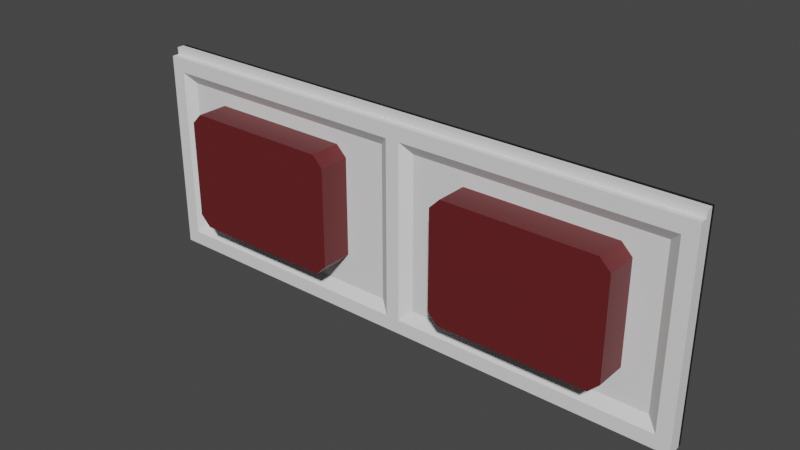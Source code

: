 # Source: Large_Wall_Window.blend  (saved by Blender 3.6.13; exported with 4.5.12 LTS)
import bpy
from mathutils import Matrix  # noqa: F401  (used for matrix-valued properties, if any)

bpy.ops.wm.read_factory_settings(use_empty=True)
scene = bpy.context.scene
scene.name = 'Scene'

# ---- collections
col_collection = bpy.data.collections.new('Collection'); scene.collection.children.link(col_collection)

# ---- materials (node trees are filled in below, after node groups)
mat_red = bpy.data.materials.new('Red')
mat_red.use_transparent_shadow = False
mat_glass_window_001 = bpy.data.materials.new('Glass Window.001')
mat_glass_window_001.use_transparent_shadow = False
mat_material_004 = bpy.data.materials.new('Material.004')
mat_material_004.use_transparent_shadow = False

# ---- node groups
ng_auto_smooth = bpy.data.node_groups.new('Auto Smooth', 'GeometryNodeTree')
_s = ng_auto_smooth.interface.new_socket(name='Geometry', in_out='OUTPUT', socket_type='NodeSocketGeometry')
_s = ng_auto_smooth.interface.new_socket(name='Geometry', in_out='INPUT', socket_type='NodeSocketGeometry')
_s = ng_auto_smooth.interface.new_socket(name='Angle', in_out='INPUT', socket_type='NodeSocketFloat')
_s.subtype = 'ANGLE'
_s.min_value = 0.0
_s.max_value = 3.142
ng_auto_smooth.is_modifier = True
_N = ng_auto_smooth.nodes; _L = ng_auto_smooth.links
n0 = _N.new('NodeGroupOutput'); n0.name = 'Group Output'; n0.location = (480, -100)
n1 = _N.new('NodeGroupInput'); n1.name = 'Group Input'; n1.location = (-420, -300)
n2 = _N.new('NodeGroupInput'); n2.name = 'Group Input.001'; n2.location = (-60, -100)
n3 = _N.new('GeometryNodeSetShadeSmooth'); n3.name = 'Set Shade Smooth'; n3.location = (120, -100)
n3.domain = 'EDGE'
n4 = _N.new('GeometryNodeSetShadeSmooth'); n4.name = 'Set Shade Smooth.001'; n4.location = (300, -100)
n5 = _N.new('GeometryNodeInputMeshEdgeAngle'); n5.name = 'Edge Angle'; n5.location = (-420, -220)
n6 = _N.new('GeometryNodeInputEdgeSmooth'); n6.name = 'Is Edge Smooth'; n6.location = (-60, -160)
n7 = _N.new('GeometryNodeInputShadeSmooth'); n7.name = 'Is Face Smooth'; n7.location = (-240, -340)
n8 = _N.new('FunctionNodeBooleanMath'); n8.name = 'Boolean Math'; n8.location = (-60, -220)
n9 = _N.new('FunctionNodeCompare'); n9.name = 'Compare'; n9.location = (-240, -180)
n9.operation = 'LESS_EQUAL'
_L.new(n5.outputs[0], n9.inputs[0])
_L.new(n4.outputs[0], n0.inputs[0])
_L.new(n1.outputs[1], n9.inputs[1])
_L.new(n9.outputs[0], n8.inputs[0])
_L.new(n7.outputs[0], n8.inputs[1])
_L.new(n2.outputs[0], n3.inputs[0])
_L.new(n6.outputs[0], n3.inputs[1])
_L.new(n3.outputs[0], n4.inputs[0])
_L.new(n8.outputs[0], n3.inputs[2])
n0.is_active_output = True

# ---- material node trees
mat_red.use_nodes = True; mat_red.node_tree.nodes.clear()
_N = mat_red.node_tree.nodes; _L = mat_red.node_tree.links
n0 = _N.new('ShaderNodeBsdfPrincipled'); n0.name = 'Principled BSDF'; n0.location = (10, 300)
n0.distribution = 'GGX'
n0.subsurface_method = 'RANDOM_WALK_SKIN'
n0.inputs[0].default_value = (0.1282, 0.01428, 0.01618, 1.0)
n0.inputs[3].default_value = 1.45
n0.inputs[27].default_value = (0.0, 0.0, 0.0, 1.0)
n0.inputs[28].default_value = 1.0
n1 = _N.new('ShaderNodeOutputMaterial'); n1.name = 'Material Output'; n1.location = (300, 300)
_L.new(n0.outputs[0], n1.inputs[0])
n1.is_active_output = True
mat_glass_window_001.use_nodes = True; mat_glass_window_001.node_tree.nodes.clear()
_N = mat_glass_window_001.node_tree.nodes; _L = mat_glass_window_001.node_tree.links
n0 = _N.new('ShaderNodeOutputMaterial'); n0.name = 'Material Output'; n0.location = (300, 300)
n1 = _N.new('ShaderNodeBsdfGlass'); n1.name = 'Glass BSDF'; n1.location = (10, 300)
n1.distribution = 'BECKMANN'
n1.inputs[0].default_value = (0.7558, 0.8356, 1.0, 1.0)
n1.inputs[2].default_value = 1.4
n2 = _N.new('ShaderNodeTexNoise'); n2.name = 'Noise Texture'; n2.location = (-608, 350)
n2.inputs[2].default_value = 0.2
n2.inputs[3].default_value = 5.0
n2.inputs[4].default_value = 1.0
n3 = _N.new('ShaderNodeValToRGB'); n3.name = 'Color Ramp'; n3.location = (-344, 340)
while len(n3.color_ramp.elements) > 1: n3.color_ramp.elements.remove(n3.color_ramp.elements[-1])
n3.color_ramp.elements[0].position = 0.4834; n3.color_ramp.elements[0].color = (0.0, 0.0, 0.0, 1.0)
_e = n3.color_ramp.elements.new(0.577); _e.color = (0.1114, 0.1114, 0.1114, 1.0)
_L.new(n1.outputs[0], n0.inputs[0])
_L.new(n2.outputs[0], n3.inputs[0])
_L.new(n3.outputs[0], n1.inputs[1])
n0.is_active_output = True
mat_material_004.use_nodes = True; mat_material_004.node_tree.nodes.clear()
_N = mat_material_004.node_tree.nodes; _L = mat_material_004.node_tree.links
n0 = _N.new('ShaderNodeBsdfPrincipled'); n0.name = 'Principled BSDF'; n0.location = (10, 300)
n0.distribution = 'GGX'
n0.subsurface_method = 'RANDOM_WALK_SKIN'
n0.inputs[0].default_value = (0.01002, 0.009328, 0.008941, 1.0)
n0.inputs[3].default_value = 1.45
n0.inputs[27].default_value = (0.0, 0.0, 0.0, 1.0)
n0.inputs[28].default_value = 1.0
n1 = _N.new('ShaderNodeOutputMaterial'); n1.name = 'Material Output'; n1.location = (300, 300)
_L.new(n0.outputs[0], n1.inputs[0])
n1.is_active_output = True

# ---- world
world_world = bpy.data.worlds.new('World'); scene.world = world_world
world_world.use_nodes = True; world_world.node_tree.nodes.clear()
_N = world_world.node_tree.nodes; _L = world_world.node_tree.links
n0 = _N.new('ShaderNodeOutputWorld'); n0.name = 'World Output'; n0.location = (300, 300)
n1 = _N.new('ShaderNodeBackground'); n1.name = 'Background'; n1.location = (10, 300)
n1.inputs[0].default_value = (0.05088, 0.05088, 0.05088, 1.0)
_L.new(n1.outputs[0], n0.inputs[0])
n0.is_active_output = True
world_world.color = (0.05088, 0.05088, 0.05088)
world_world.use_sun_shadow = False
world_world.sun_shadow_jitter_overblur = 0.0

# ---- meshes
me_cube_016 = bpy.data.meshes.new('Cube.016')
me_cube_016.from_pydata([(-6.5, 7.9, 1.6), (-6.2, 7.9, 1.3), (-6.2, 7.9, 4.7), (-6.5, 7.9, 4.4), (-6.2, 9.9, 1.3), (-6.5, 9.9, 1.6), (-6.5, 9.9, 4.4), (-6.2, 9.9, 4.7), (-2.0, 7.9, 1.3), (-1.7, 7.9, 1.6), (-1.7, 7.9, 4.4), (-2.0, 7.9, 4.7), (-1.7, 9.9, 1.6), (-2.0, 9.9, 1.3), (-2.0, 9.9, 4.7), (-1.7, 9.9, 4.4)], [], [(8, 9, 10, 11, 2, 3, 0, 1), (12, 15, 10, 9), (14, 7, 2, 11), (0, 3, 6, 5), (4, 5, 6, 7, 14, 15, 12, 13), (4, 1, 0, 5), (2, 7, 6, 3), (8, 13, 12, 9), (14, 11, 10, 15), (4, 13, 8, 1)])
_uv = me_cube_016.uv_layers.new(name='UVMap')
_uv.uv.foreach_set('vector', [0.375, 0.7656, 0.3971, 0.75, 0.6029, 0.75, 0.625, 0.7656, 0.625, 0.9844, 0.6029, 1.0, 0.3971, 1.0, 0.375, 0.9844, 0.3971, 0.5, 0.6029, 0.5, 0.6029, 0.75, 0.3971, 0.75, 0.6406, 0.5, 0.8594, 0.5, 0.8594, 0.75, 0.6406, 0.75, 0.3971, 0.0, 0.6029, 0.0, 0.6029, 0.25, 0.3971, 0.25, 0.375, 0.2656, 0.3971, 0.25, 0.6029, 0.25, 0.625, 0.2656, 0.625, 0.4844, 0.6029, 0.5, 0.3971, 0.5, 0.375, 0.4844, 0.1406, 0.5, 0.1406, 0.75, 0.125, 0.75, 0.125, 0.5, 0.625, 0.0, 0.625, 0.25, 0.6029, 0.25, 0.6029, 0.0, 0.3594, 0.75, 0.3594, 0.5, 0.3971, 0.5, 0.3971, 0.75, 0.6406, 0.5, 0.6406, 0.75, 0.6029, 0.75, 0.6029, 0.5, 0.1406, 0.5, 0.3594, 0.5, 0.3594, 0.75, 0.1406, 0.75])
me_cube_016.materials.append(mat_red)
me_cube_016.update()
me_cube_018 = bpy.data.meshes.new('Cube.018')
me_cube_018.from_pydata([(4.7, 8.8, 6.2), (4.5, 8.8, 6.2), (4.5, 8.8, 2.0), (4.7, 8.8, 2.0), (1.3, 8.8, 2.0), (1.5, 8.8, 2.0), (1.3, 8.8, 6.2), (1.5, 8.8, 6.2), (4.5, 9.1, 6.2), (4.7, 9.1, 6.2), (4.7, 9.1, 2.0), (4.5, 9.1, 2.0), (1.5, 9.1, 2.0), (1.3, 9.1, 2.0), (1.3, 9.1, 6.2), (1.5, 9.1, 6.2), (1.6, 8.8, 6.5), (4.4, 8.8, 6.5), (1.6, 8.8, 6.3), (4.4, 8.8, 6.3), (4.4, 8.8, 1.7), (1.6, 8.8, 1.7), (4.4, 8.8, 1.9), (1.6, 8.8, 1.9), (4.4, 9.1, 6.5), (1.6, 9.1, 6.5), (1.6, 9.1, 6.3), (4.4, 9.1, 6.3), (4.4, 9.1, 1.7), (1.6, 9.1, 1.7), (4.4, 9.1, 1.9), (1.6, 9.1, 1.9)], [], [(15, 7, 5, 12), (6, 4, 5, 7), (3, 0, 1, 2), (7, 15, 14, 6), (2, 11, 10, 3), (9, 0, 3, 10), (9, 8, 1, 0), (4, 6, 14, 13), (4, 13, 12, 5), (2, 1, 8, 11), (15, 12, 13, 14), (11, 8, 9, 10), (17, 24, 25, 16), (16, 25, 26, 18), (21, 29, 28, 20), (18, 19, 17, 16), (22, 30, 31, 23), (23, 31, 29, 21), (21, 20, 22, 23), (20, 28, 30, 22), (18, 26, 27, 19), (1, 19, 27, 8), (17, 19, 27, 24), (25, 24, 27, 26), (31, 30, 28, 29), (0, 17, 24, 9), (22, 2, 3, 20), (27, 8, 9, 24), (17, 0, 1, 19), (10, 28, 30, 11), (20, 3, 10, 28), (21, 4, 5, 23), (12, 31, 29, 13), (29, 13, 4, 21), (23, 5, 12, 31), (26, 15, 7, 18), (18, 7, 6, 16), (16, 6, 14, 25), (25, 14, 15, 26), (30, 11, 2, 22)])
_uv = me_cube_018.uv_layers.new(name='UVMap')
_uv.uv.foreach_set('vector', [0.625, 0.5, 0.625, 0.75, 0.375, 0.75, 0.375, 0.5, 0.625, 1.0, 0.375, 1.0, 0.375, 0.75, 0.625, 0.75, 0.375, 0.75, 0.625, 0.75, 0.625, 1.0, 0.375, 1.0, 0.625, 0.75, 0.625, 0.5, 0.625, 0.25, 0.625, 1.0, 0.375, 1.0, 0.375, 0.25, 0.375, 0.5, 0.375, 0.75, 0.625, 0.5, 0.625, 0.75, 0.375, 0.75, 0.375, 0.5, 0.625, 0.5, 0.625, 0.25, 0.625, 1.0, 0.625, 0.75, 0.375, 0.0, 0.625, 0.0, 0.625, 0.25, 0.375, 0.25, 0.375, 1.0, 0.375, 0.25, 0.375, 0.5, 0.375, 0.75, 0.375, 0.0, 0.625, 0.0, 0.625, 0.25, 0.375, 0.25, 0.625, 0.5, 0.375, 0.5, 0.375, 0.25, 0.625, 0.25, 0.375, 0.25, 0.625, 0.25, 0.625, 0.5, 0.375, 0.5, 0.625, 0.0, 0.625, 0.25, 0.375, 0.25, 0.375, 0.0, 0.375, 1.0, 0.375, 0.25, 0.375, 0.5, 0.375, 0.75, 0.375, 0.75, 0.375, 0.5, 0.625, 0.5, 0.625, 0.75, 0.375, 0.75, 0.625, 0.75, 0.625, 1.0, 0.375, 1.0, 0.625, 0.0, 0.625, 0.25, 0.375, 0.25, 0.375, 0.0, 0.375, 1.0, 0.375, 0.25, 0.375, 0.5, 0.375, 0.75, 0.375, 0.75, 0.625, 0.75, 0.625, 1.0, 0.375, 1.0, 0.625, 0.75, 0.625, 0.5, 0.625, 0.25, 0.625, 1.0, 0.375, 0.75, 0.375, 0.5, 0.625, 0.5, 0.625, 0.75, 0.625, 0.0, 0.625, 0.75, 0.625, 0.5, 0.625, 0.25, 0.625, 1.0, 0.625, 0.75, 0.625, 0.5, 0.625, 0.25, 0.375, 0.25, 0.625, 0.25, 0.625, 0.5, 0.375, 0.5, 0.375, 0.25, 0.625, 0.25, 0.625, 0.5, 0.375, 0.5, 0.625, 0.75, 0.625, 0.0, 0.625, 0.25, 0.625, 0.5, 0.0, 0.0, 0.0, 0.0, 0.0, 0.0, 0.0, 0.0, 0.0, 0.0, 0.0, 0.0, 0.0, 0.0, 0.0, 0.0, 0.0, 0.0, 0.0, 0.0, 0.0, 0.0, 0.0, 0.0, 0.0, 0.0, 0.0, 0.0, 0.0, 0.0, 0.0, 0.0, 0.0, 0.0, 0.0, 0.0, 0.0, 0.0, 0.0, 0.0, 0.0, 0.0, 0.0, 0.0, 0.0, 0.0, 0.0, 0.0, 0.0, 0.0, 0.0, 0.0, 0.0, 0.0, 0.0, 0.0, 0.0, 0.0, 0.0, 0.0, 0.0, 0.0, 0.0, 0.0, 0.0, 0.0, 0.0, 0.0, 0.0, 0.0, 0.0, 0.0, 0.0, 0.0, 0.0, 0.0, 0.0, 0.0, 0.0, 0.0, 0.0, 0.0, 0.0, 0.0, 0.0, 0.0, 0.0, 0.0, 0.0, 0.0, 0.0, 0.0, 0.0, 0.0, 0.0, 0.0, 0.0, 0.0, 0.0, 0.0, 0.0, 0.0, 0.0, 0.0, 0.0, 0.0, 0.0, 0.0, 0.0, 0.0, 0.0, 0.0])
me_cube_018.materials.append(mat_red)
me_cube_018.update()
me_cube_019 = bpy.data.meshes.new('Cube.019')
me_cube_019.from_pydata([(-6.2, 8.048, 1.3), (-6.5, 8.048, 1.6), (-6.5, 8.048, 4.4), (-6.2, 8.048, 4.7), (-1.7, 8.048, 1.6), (-2.0, 8.048, 1.3), (-2.0, 8.048, 4.7), (-1.7, 8.048, 4.4), (-6.35, 8.248, 4.55), (-6.5, 8.048, 4.4), (-6.2, 8.048, 4.7), (-6.35, 8.248, 1.45), (-6.2, 8.048, 1.3), (-6.5, 8.048, 1.6), (-1.85, 8.248, 1.45), (-1.7, 8.048, 1.6), (-2.0, 8.048, 1.3), (-2.0, 8.048, 4.7), (-1.85, 8.248, 4.55), (-1.7, 8.048, 4.4), (-6.2, 8.048, 4.7), (-2.0, 8.048, 4.7), (-6.5, 8.048, 4.4), (-6.5, 8.048, 1.6), (-6.2, 8.048, 1.3), (-2.0, 8.048, 1.3), (-1.7, 8.048, 1.6), (-1.7, 8.048, 4.4), (-6.5, 7.9, 1.6), (-6.5, 7.9, 4.4), (-6.2, 7.9, 4.7), (-2.0, 7.9, 4.7), (-6.2, 7.9, 1.3), (-2.0, 7.9, 1.3), (-1.7, 7.9, 1.6), (-1.7, 7.9, 4.4)], [], [(30, 29, 2, 3), (33, 5, 4, 34), (34, 4, 7, 35), (31, 30, 3, 6), (18, 21, 17), (2, 3, 10, 8, 9), (14, 16, 25), (0, 1, 13, 11, 12), (11, 13, 23), (4, 5, 16, 14, 15), (1, 2, 9, 22, 23, 13), (3, 6, 17, 21, 20, 10), (18, 19, 27), (5, 0, 12, 24, 25, 16), (7, 4, 15, 26, 27, 19), (6, 7, 19, 18, 17), (8, 10, 20), (20, 21, 18, 8), (8, 22, 9), (23, 22, 8, 11), (11, 24, 12), (25, 24, 11, 14), (14, 26, 15), (27, 26, 14, 18), (6, 31, 35, 7), (0, 32, 28, 1), (1, 2, 29, 28), (5, 33, 32, 0), (14, 11, 8, 18)])
_uv = me_cube_019.uv_layers.new(name='UVMap')
_uv.uv.foreach_set('vector', [0.625, 0.18, 0.5947, 0.18, 0.5947, 0.2031, 0.625, 0.2031, 0.3544, 0.57, 0.3544, 0.5469, 0.4053, 0.5469, 0.4053, 0.57, 0.4053, 0.57, 0.4053, 0.5469, 0.5947, 0.5469, 0.5947, 0.57, 0.6456, 0.57, 0.8544, 0.57, 0.8544, 0.5469, 0.6456, 0.5469, 0.6216, 0.5469, 0.6456, 0.5469, 0.6456, 0.5469, 0.5947, 0.2031, 0.625, 0.2031, 0.625, 0.2031, 0.609, 0.2031, 0.5947, 0.2031, 0.3784, 0.5469, 0.3544, 0.5469, 0.3544, 0.5469, 0.1456, 0.5469, 0.125, 0.5469, 0.125, 0.5469, 0.1359, 0.5469, 0.1456, 0.5469, 0.2829, 0.3652, 0.125, 0.5469, 0.125, 0.5469, 0.4053, 0.5469, 0.3544, 0.5469, 0.3544, 0.5469, 0.3813, 0.5469, 0.4053, 0.5469, 0.4053, 0.2031, 0.5947, 0.2031, 0.5947, 0.2031, 0.5947, 0.2031, 0.4053, 0.2031, 0.4053, 0.2031, 0.8544, 0.5469, 0.6456, 0.5469, 0.6456, 0.5469, 0.6456, 0.5469, 0.8544, 0.5469, 0.8544, 0.5469, 0.6187, 0.5469, 0.5947, 0.5469, 0.5947, 0.5469, 0.3544, 0.5469, 0.1456, 0.5469, 0.1456, 0.5469, 0.1456, 0.5469, 0.3544, 0.5469, 0.3544, 0.5469, 0.5947, 0.5469, 0.4053, 0.5469, 0.4053, 0.5469, 0.4053, 0.5469, 0.5947, 0.5469, 0.5947, 0.5469, 0.6456, 0.5469, 0.5947, 0.5469, 0.5947, 0.5469, 0.6216, 0.5469, 0.6456, 0.5469, 0.732, 0.3848, 0.625, 0.2031, 0.625, 0.2031, 0.8544, 0.5469, 0.6456, 0.5469, 0.6216, 0.5469, 0.732, 0.3848, 0.609, 0.2031, 0.5947, 0.2031, 0.5947, 0.2031, 0.4053, 0.2031, 0.5947, 0.2031, 0.7171, 0.3652, 0.2829, 0.3652, 0.1359, 0.5469, 0.1456, 0.5469, 0.1456, 0.5469, 0.3544, 0.5469, 0.1456, 0.5469, 0.268, 0.3848, 0.3784, 0.5469, 0.3813, 0.5469, 0.4053, 0.5469, 0.4053, 0.5469, 0.5947, 0.5469, 0.4053, 0.5469, 0.3813, 0.5469, 0.6187, 0.5469, 0.6456, 0.5469, 0.6456, 0.57, 0.5947, 0.57, 0.5947, 0.5469, 0.1456, 0.5469, 0.1456, 0.57, 0.125, 0.57, 0.125, 0.5469, 0.4053, 0.2031, 0.5947, 0.2031, 0.5947, 0.18, 0.4053, 0.18, 0.3544, 0.5469, 0.3544, 0.57, 0.1456, 0.57, 0.1456, 0.5469, 0.3784, 0.5469, 0.2829, 0.3652, 0.732, 0.3848, 0.6187, 0.5469])
me_cube_019.materials.append(mat_glass_window_001)
me_cube_019.update()
me_plane_022 = bpy.data.meshes.new('Plane.022')
me_plane_022.from_pydata([(-8.0, -3.847e-07, -8.8), (8.0, -3.847e-07, -8.8), (-8.0, 6.0, -8.8), (8.0, 6.0, -8.8), (-8.0, 6.0, -9.0), (-8.0, -3.934e-07, -9.0), (8.0, -3.934e-07, -9.0), (8.0, 6.0, -9.0)], [], [(0, 2, 3, 1), (5, 6, 7, 4), (3, 2, 4, 7), (0, 1, 6, 5), (1, 3, 7, 6), (2, 0, 5, 4)])
_uv = me_plane_022.uv_layers.new(name='UVMap')
_uv.uv.foreach_set('vector', [0.0, 0.0, 0.0, 1.0, 1.0, 1.0, 1.0, 0.0, 0.0, 0.0, 1.0, 0.0, 1.0, 1.0, 0.0, 1.0, 1.0, 1.0, 0.0, 1.0, 0.0, 1.0, 1.0, 1.0, 0.0, 0.0, 1.0, 0.0, 1.0, 0.0, 0.0, 0.0, 1.0, 0.0, 1.0, 1.0, 1.0, 1.0, 1.0, 0.0, 0.0, 1.0, 0.0, 0.0, 0.0, 0.0, 0.0, 1.0])
me_plane_022.update()
me_cube_060 = bpy.data.meshes.new('Cube.060')
me_cube_060.from_pydata([(-0.2, 8.6, 2.8), (-0.5, 8.8, 2.8), (-0.5, 8.8, 2.1), (-0.2, 8.6, 2.4), (-7.3, 8.8, 2.8), (-7.3, 8.8, 2.1), (-7.6, 8.6, 2.4), (-7.6, 8.6, 2.8), (-7.6, 8.6, -3.0), (-7.3, 8.8, -3.0), (-7.3, 8.8, -2.3), (-7.6, 8.6, -2.6), (-0.5, 8.8, -3.0), (-0.5, 8.8, -2.3), (-0.2, 8.6, -2.6), (-0.2, 8.6, -3.0)], [], [(0, 3, 2, 1), (4, 1, 2, 5), (1, 4, 7, 0), (5, 2, 3, 6), (6, 7, 4, 5), (3, 0, 7, 6), (8, 11, 10, 9), (12, 9, 10, 13), (9, 12, 15, 8), (13, 10, 11, 14), (14, 15, 12, 13), (11, 8, 15, 14)])
_uv = me_cube_060.uv_layers.new(name='UVMap')
_uv.uv.foreach_set('vector', [0.575, 0.7562, 0.425, 0.7563, 0.375, 0.625, 0.625, 0.625, 0.625, 0.8125, 0.625, 0.75, 0.375, 0.625, 0.375, 0.7188, 0.625, 0.75, 0.625, 0.8125, 0.575, 0.8071, 0.575, 0.7562, 0.375, 0.8125, 0.375, 0.75, 0.425, 0.7563, 0.425, 0.8071, 0.425, 0.8071, 0.575, 0.8071, 0.625, 0.8125, 0.375, 0.8125, 0.425, 0.7563, 0.575, 0.7562, 0.575, 0.8071, 0.425, 0.8071, 0.575, 0.7562, 0.425, 0.7563, 0.375, 0.625, 0.625, 0.625, 0.625, 0.8125, 0.625, 0.75, 0.375, 0.625, 0.375, 0.7188, 0.625, 0.75, 0.625, 0.8125, 0.575, 0.8071, 0.575, 0.7562, 0.375, 0.8125, 0.375, 0.75, 0.425, 0.7563, 0.425, 0.8071, 0.425, 0.8071, 0.575, 0.8071, 0.625, 0.8125, 0.375, 0.8125, 0.425, 0.7563, 0.575, 0.7562, 0.575, 0.8071, 0.425, 0.8071])
me_cube_060.update()
me_cube_059 = bpy.data.meshes.new('Cube.059')
me_cube_059.from_pydata([(-8.0, 8.6, 2.8), (-8.0, 8.8, 2.8), (-7.3, 8.8, 2.8), (-7.6, 8.6, 2.8), (-8.0, 8.8, -3.0), (-7.3, 8.8, -3.0), (-7.6, 8.6, -3.0), (-8.0, 8.6, -3.0), (0.0, 8.6, 2.8), (-0.2, 8.6, 2.8), (-0.5, 8.8, 2.8), (0.0, 8.8, 2.8), (-0.2, 8.6, -3.0), (-0.5, 8.8, -3.0), (0.0, 8.8, -3.0), (0.0, 8.6, -3.0)], [], [(0, 3, 2, 1), (4, 1, 2, 5), (1, 4, 7, 0), (5, 2, 3, 6), (6, 7, 4, 5), (3, 0, 7, 6), (9, 8, 11, 10), (14, 11, 8, 15), (12, 15, 8, 9), (11, 14, 13, 10), (15, 12, 13, 14), (10, 13, 12, 9)])
_uv = me_cube_059.uv_layers.new(name='UVMap')
_uv.uv.foreach_set('vector', [0.575, 0.7562, 0.425, 0.7563, 0.375, 0.625, 0.625, 0.625, 0.625, 0.8125, 0.625, 0.75, 0.375, 0.625, 0.375, 0.7188, 0.625, 0.75, 0.625, 0.8125, 0.575, 0.8071, 0.575, 0.7562, 0.375, 0.8125, 0.375, 0.75, 0.425, 0.7563, 0.425, 0.8071, 0.425, 0.8071, 0.575, 0.8071, 0.625, 0.8125, 0.375, 0.8125, 0.425, 0.7563, 0.575, 0.7562, 0.575, 0.8071, 0.425, 0.8071, 0.425, 0.8071, 0.575, 0.8071, 0.625, 0.8125, 0.375, 0.8125, 0.625, 0.75, 0.625, 0.8125, 0.575, 0.8071, 0.575, 0.7562, 0.425, 0.7563, 0.575, 0.7562, 0.575, 0.8071, 0.425, 0.8071, 0.625, 0.8125, 0.625, 0.75, 0.375, 0.625, 0.375, 0.7188, 0.575, 0.7562, 0.425, 0.7563, 0.375, 0.625, 0.625, 0.625, 0.375, 0.8125, 0.375, 0.75, 0.425, 0.7563, 0.425, 0.8071])
me_cube_059.update()
me_plane_026 = bpy.data.meshes.new('Plane.026')
me_plane_026.from_pydata([(0.0, 0.5, -9.0), (0.0, 5.5, -9.0), (0.0, 5.5, -9.1), (0.0, 0.5, -9.1), (-0.6, 3.575, -9.1), (-0.6, 3.575, -9.0), (-0.6, 5.3, -9.0), (-0.4, 5.5, -9.0), (-0.4, 0.5, -9.0), (-0.6, 0.7, -9.0), (-0.4, 5.5, -9.1), (-0.6, 5.3, -9.1), (-0.6, 0.7, -9.1), (-0.4, 0.5, -9.1), (-0.6, 2.425, -9.1), (-0.6, 2.425, -9.0), (-0.6, 3.575, -9.1), (-0.8, 3.375, -9.1), (-0.8, 2.625, -9.1), (-0.6, 2.425, -9.1), (-0.6, 2.425, -9.0), (-0.8, 2.625, -9.0), (-0.8, 3.375, -9.0), (-0.6, 3.575, -9.0)], [], [(0, 1, 2, 3), (15, 14, 19, 20), (15, 9, 12, 14), (12, 9, 8, 13), (10, 7, 6, 11), (6, 5, 4, 11), (14, 4, 16, 17, 18, 19), (5, 15, 20, 21, 22, 23), (22, 21, 18, 17), (22, 17, 16, 23), (20, 19, 18, 21), (4, 5, 23, 16), (1, 0, 8, 9, 6, 7), (3, 13, 8, 0), (1, 7, 10, 2), (10, 11, 12, 13, 3, 2)])
_uv = me_plane_026.uv_layers.new(name='UVMap')
_uv.uv.foreach_set('vector', [0.5, 0.0, 0.5, 1.0, 0.5, 1.0, 0.5, 0.0, 0.0, 0.3851, 0.0, 0.3851, 0.0, 0.3851, 0.0, 0.3851, 0.0, 0.3851, 0.0, 0.04, 0.0, 0.04, 0.0, 0.3851, 0.0, 0.04, 0.0, 0.04, 0.1667, 0.0, 0.1667, 0.0, 0.1667, 1.0, 0.1667, 1.0, 0.0, 0.96, 0.0, 0.96, 0.0, 0.96, 0.0, 0.615, 0.0, 0.615, 0.0, 0.96, 0.0, 0.3851, 0.0, 0.615, 0.0, 0.615, 0.0, 0.575, 0.0, 0.4251, 0.0, 0.3851, 0.0, 0.615, 0.0, 0.3851, 0.0, 0.3851, 0.0, 0.4251, 0.0, 0.575, 0.0, 0.615, 0.0, 0.575, 0.0, 0.4251, 0.0, 0.4251, 0.0, 0.575, 0.0, 0.575, 0.0, 0.575, 0.0, 0.615, 0.0, 0.615, 0.0, 0.3851, 0.0, 0.3851, 0.0, 0.4251, 0.0, 0.4251, 0.0, 0.615, 0.0, 0.615, 0.0, 0.615, 0.0, 0.615, 0.5, 1.0, 0.5, 0.0, 0.1667, 0.0, 0.0, 0.04, 0.0, 0.96, 0.1667, 1.0, 0.5, 0.0, 0.1667, 0.0, 0.1667, 0.0, 0.5, 0.0, 0.5, 1.0, 0.1667, 1.0, 0.1667, 1.0, 0.5, 1.0, 0.1667, 1.0, 0.0, 0.96, 0.0, 0.04, 0.1667, 0.0, 0.5, 0.0, 0.5, 1.0])
me_plane_026.materials.append(mat_red)
me_plane_026.update()
me_plane_021 = bpy.data.meshes.new('Plane.021')
me_plane_021.from_pydata([(-8.0, 3.0, -9.1), (0.0, 3.0, -9.1), (0.0, 2.497, -9.1), (-7.2, 2.69, -9.1), (-7.7, 0.78, -9.1), (-7.28, 0.58, -9.1), (-7.7, 2.19, -9.1), (-7.28, 0.0, -9.1), (-1.225, 2.69, -9.1), (-3.626, 2.69, -9.1), (-5.991, 2.69, -9.1), (-5.791, 2.497, -9.1), (-3.626, 2.69, -9.1), (-3.826, 2.497, -9.1), (-1.225, 2.69, -9.1), (-0.9753, 2.497, -9.1), (-8.0, 0.0, -9.1), (-8.0, 3.0, -9.1), (0.0, 3.0, -9.1), (0.0, 2.497, -9.1), (-7.2, 2.69, -9.1), (-7.7, 0.78, -9.1), (-7.28, 0.58, -9.1), (-7.7, 2.19, -9.1), (-7.28, 0.0, -9.1), (-1.225, 2.69, -9.1), (-3.626, 2.69, -9.1), (-5.991, 2.69, -9.1), (-5.791, 2.497, -9.1), (-3.626, 2.69, -9.1), (-3.826, 2.497, -9.1), (-1.225, 2.69, -9.1), (-0.9753, 2.497, -9.1), (-8.0, 0.0, -9.1), (-8.0, 3.0, -9.0), (0.0, 3.0, -9.0), (0.0, 2.497, -9.0), (-7.2, 2.69, -9.0), (-7.7, 0.78, -9.0), (-7.28, 0.58, -9.0), (-7.7, 2.19, -9.0), (-7.28, 0.0, -9.0), (-1.225, 2.69, -9.0), (-3.626, 2.69, -9.0), (-5.991, 2.69, -9.0), (-5.791, 2.497, -9.0), (-3.626, 2.69, -9.0), (-3.826, 2.497, -9.0), (-1.225, 2.69, -9.0), (-0.9753, 2.497, -9.0), (-8.0, 0.0, -9.0)], [(9, 12), (14, 8)], [(5, 7, 16, 0, 1, 2, 15, 14, 12, 13, 11, 10, 3, 6, 4), (15, 2, 19, 32), (7, 5, 22, 24), (3, 10, 27, 20), (6, 3, 20, 23), (14, 15, 32, 31), (9, 13, 30, 26), (0, 16, 33, 17), (16, 7, 24, 33), (10, 11, 28, 27), (12, 14, 31, 29), (1, 0, 17, 18), (11, 13, 30, 28), (4, 6, 23, 21), (2, 1, 18, 19), (5, 4, 21, 22), (15, 8, 25, 32), (27, 28, 45, 44), (32, 25, 42, 49), (28, 30, 47, 45), (20, 27, 44, 37), (32, 19, 36, 49), (21, 23, 40, 38), (31, 32, 49, 48), (26, 30, 47, 43), (22, 21, 38, 39), (33, 24, 41, 50), (24, 22, 39, 41), (29, 31, 48, 46), (23, 20, 37, 40), (18, 17, 34, 35), (17, 33, 50, 34), (19, 18, 35, 36)])
_uv = me_plane_021.uv_layers.new(name='UVMap')
_uv.uv.foreach_set('vector', [0.0, 0.0, 0.0, 0.0, 0.0, 0.0, 0.0, 0.0, 0.0, 0.0, 0.0, 0.0, 0.0, 0.0, 0.0, 0.0, 0.0, 0.0, 0.0, 0.0, 0.0, 0.0, 0.0, 0.0, 0.0, 0.0, 0.0, 0.0, 0.0, 0.0, 0.0, 0.0, 0.0, 0.0, 0.0, 0.0, 0.0, 0.0, 0.0, 0.0, 0.0, 0.0, 0.0, 0.0, 0.0, 0.0, 0.0, 0.0, 0.0, 0.0, 0.0, 0.0, 0.0, 0.0, 0.0, 0.0, 0.0, 0.0, 0.0, 0.0, 0.0, 0.0, 0.0, 0.0, 0.0, 0.0, 0.0, 0.0, 0.0, 0.0, 0.0, 0.0, 0.0, 0.0, 0.0, 0.0, 0.0, 0.0, 0.0, 0.0, 0.0, 0.0, 0.0, 0.0, 0.0, 0.0, 0.0, 0.0, 0.0, 0.0, 0.0, 0.0, 0.0, 0.0, 0.0, 0.0, 0.0, 0.0, 0.0, 0.0, 0.0, 0.0, 0.0, 0.0, 0.0, 0.0, 0.0, 0.0, 0.0, 0.0, 0.0, 0.0, 0.0, 0.0, 0.0, 0.0, 0.0, 0.0, 0.0, 0.0, 0.0, 0.0, 0.0, 0.0, 0.0, 0.0, 0.0, 0.0, 0.0, 0.0, 0.0, 0.0, 0.0, 0.0, 0.0, 0.0, 0.0, 0.0, 0.0, 0.0, 0.0, 0.0, 0.0, 0.0, 0.0, 0.0, 0.0, 0.0, 0.0, 0.0, 0.0, 0.0, 0.0, 0.0, 0.0, 0.0, 0.0, 0.0, 0.0, 0.0, 0.0, 0.0, 0.0, 0.0, 0.0, 0.0, 0.0, 0.0, 0.0, 0.0, 0.0, 0.0, 0.0, 0.0, 0.0, 0.0, 0.0, 0.0, 0.0, 0.0, 0.0, 0.0, 0.0, 0.0, 0.0, 0.0, 0.0, 0.0, 0.0, 0.0, 0.0, 0.0, 0.0, 0.0, 0.0, 0.0, 0.0, 0.0, 0.0, 0.0, 0.0, 0.0, 0.0, 0.0, 0.0, 0.0, 0.0, 0.0, 0.0, 0.0, 0.0, 0.0, 0.0, 0.0, 0.0, 0.0, 0.0, 0.0, 0.0, 0.0, 0.0, 0.0, 0.0, 0.0, 0.0, 0.0, 0.0, 0.0, 0.0, 0.0, 0.0, 0.0, 0.0, 0.0, 0.0, 0.0, 0.0, 0.0, 0.0, 0.0, 0.0, 0.0, 0.0, 0.0, 0.0, 0.0, 0.0, 0.0, 0.0, 0.0, 0.0, 0.0, 0.0, 0.0, 0.0, 0.0, 0.0, 0.0, 0.0, 0.0, 0.0, 0.0, 0.0, 0.0, 0.0, 0.0, 0.0, 0.0, 0.0, 0.0, 0.0, 0.0, 0.0, 0.0, 0.0, 0.0, 0.0, 0.0, 0.0, 0.0, 0.0, 0.0, 0.0, 0.0, 0.0, 0.0])
me_plane_021.materials.append(mat_material_004)
me_plane_021.update()

# ---- objects
ob_large_window_opening = bpy.data.objects.new('Large_Window_Opening', me_cube_016)
ob_large_window_frame = bpy.data.objects.new('Large_Window_Frame', me_cube_018)
ob_large_window = bpy.data.objects.new('Large_Window', me_cube_019)
ob_large_wall_window = bpy.data.objects.new('Large_Wall_Window', me_plane_022)
ob_large_wall_interior_top_bottom = bpy.data.objects.new('Large_Wall_Interior_Top_Bottom', me_cube_060)
ob_large_wall_interior_sides = bpy.data.objects.new('Large_Wall_Interior_Sides', me_cube_059)
ob_large_middle_extrusion = bpy.data.objects.new('Large_Middle_Extrusion', me_plane_026)
ob_large_extruded_wall_window = bpy.data.objects.new('Large_Extruded_Wall_Window', me_plane_021)

# ---- transforms, parenting, visibility, modifiers, constraints
ob_large_window_opening.location = (0.0, 0.0, 0.0)
ob_large_window_opening.display_type = 'WIRE'
_m = ob_large_window_opening.modifiers.new('Mirror', 'MIRROR')
ob_large_window_frame.location = (0.0, 0.0, 0.0)
ob_large_window_frame.rotation_euler = (-1.344e-07, -1.571, 0.0)
_m = ob_large_window_frame.modifiers.new('Mirror', 'MIRROR')
_m.use_axis = (False, False, True)
_m = ob_large_window_frame.modifiers.new('Boolean', 'BOOLEAN')
_m.object = ob_large_wall_window
ob_large_window.location = (0.0, 1.2, 0.0)
_m = ob_large_window.modifiers.new('Mirror', 'MIRROR')
_m = ob_large_window.modifiers.new('Auto Smooth', 'NODES')
_m.node_group = ng_auto_smooth
_gi = [s.identifier for s in ng_auto_smooth.interface.items_tree if s.item_type == 'SOCKET' and s.in_out == 'INPUT']
_m[_gi[1]] = 0.5236  # Angle
ob_large_wall_window.location = (0.0, 0.0, 0.0)
ob_large_wall_window.rotation_euler = (1.571, 0.0, 0.0)
_m = ob_large_wall_window.modifiers.new('Boolean', 'BOOLEAN')
_m.object = ob_large_window_opening
ob_large_wall_interior_top_bottom.location = (0.0, 0.0, 3.0)
_m = ob_large_wall_interior_top_bottom.modifiers.new('Mirror', 'MIRROR')
_m.use_clip = True
ob_large_wall_interior_sides.location = (0.0, 0.0, 3.0)
_m = ob_large_wall_interior_sides.modifiers.new('Mirror', 'MIRROR')
_m.use_clip = True
ob_large_middle_extrusion.location = (0.0, 0.0, 0.0)
ob_large_middle_extrusion.rotation_euler = (1.571, 0.0, 0.0)
_m = ob_large_middle_extrusion.modifiers.new('Mirror', 'MIRROR')
ob_large_extruded_wall_window.location = (0.0, 0.0, 3.0)
ob_large_extruded_wall_window.rotation_euler = (1.571, 0.0, 0.0)
_m = ob_large_extruded_wall_window.modifiers.new('Mirror', 'MIRROR')
_m.use_axis = (True, True, False)
_m.use_clip = True

# ---- collection membership
col_collection.objects.link(ob_large_window_opening)
col_collection.objects.link(ob_large_window_frame)
col_collection.objects.link(ob_large_window)
col_collection.objects.link(ob_large_wall_window)
col_collection.objects.link(ob_large_wall_interior_top_bottom)
col_collection.objects.link(ob_large_wall_interior_sides)
col_collection.objects.link(ob_large_middle_extrusion)
col_collection.objects.link(ob_large_extruded_wall_window)

# ---- scene / render settings (as saved in the file)
scene.frame_start = 1; scene.frame_end = 250; scene.frame_set(1)
scene.render.engine = 'BLENDER_EEVEE_NEXT'
scene.cycles.sampling_pattern = 'TABULATED_SOBOL'
scene.view_settings.view_transform = 'Filmic'
bpy.context.view_layer.update()

# ---- added for rendering (the .blend has no active camera and no usable light): camera, sun
cam_auto = bpy.data.cameras.new('AutoCamera')
cam_auto.lens = 50.0
cam_auto.sensor_width = 36.0
cam_auto.clip_end = 1000.0
ob_auto_camera = bpy.data.objects.new('AutoCamera', cam_auto)
scene.collection.objects.link(ob_auto_camera)
ob_auto_camera.location = (15.9182, -10.2018, 15.7345)
ob_auto_camera.rotation_euler = (1.09748, -7.21219e-08, 0.694738)
scene.camera = ob_auto_camera
light_auto_sun = bpy.data.lights.new('AutoSun', 'SUN')
light_auto_sun.energy = 3.0
light_auto_sun.angle = 0.0523599
ob_auto_sun = bpy.data.objects.new('AutoSun', light_auto_sun)
scene.collection.objects.link(ob_auto_sun)
ob_auto_sun.rotation_euler = (0.872665, 0.174533, 0.523599)
bpy.context.view_layer.update()
